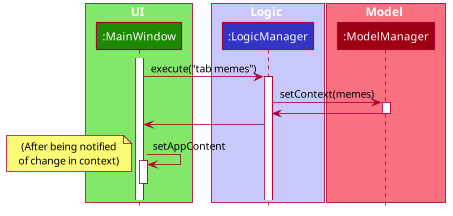

The diagram above was rendered by PlantUML. Its source (embedded in the PNG):
@startuml








skinparam BackgroundColor #FFFFFFF

skinparam Shadowing false

skinparam Class {
    FontColor #FFFFFF
    BorderThickness 1
    BorderColor #FFFFFF
    StereotypeFontColor #FFFFFF
    FontName Arial
}

skinparam Actor {
    BorderColor #000000
    Color #000000
    FontName Arial
}

skinparam Sequence {
    MessageAlign center
    BoxFontSize 15
    BoxPadding 0
    BoxFontColor #FFFFFF
    FontName Arial
}

skinparam Participant {
    FontColor #FFFFFFF
    Padding 20
}

skinparam MinClassWidth 50
skinparam ParticipantPadding 10
skinparam Shadowing false
skinparam DefaultTextAlignment center
skinparam packageStyle Rectangle

hide footbox
hide members
hide circle

box UI #83E769
participant ":MainWindow" as MainWindow #1D8900
end box

box Logic #C8C8FA
participant ":LogicManager" as LogicManager #3333C4
end box

box Model #F97181
participant ":ModelManager" as ModelManager #9D0012
end box
activate MainWindow
MainWindow -> LogicManager : execute("tab memes")
activate LogicManager

LogicManager -> ModelManager : setContext(memes)
activate ModelManager
ModelManager -> LogicManager
deactivate ModelManager

LogicManager -> MainWindow

MainWindow -> MainWindow : setAppContent
note left
  (After being notified
  of change in context)
end note
activate MainWindow

deactivate MainWindow
@enduml